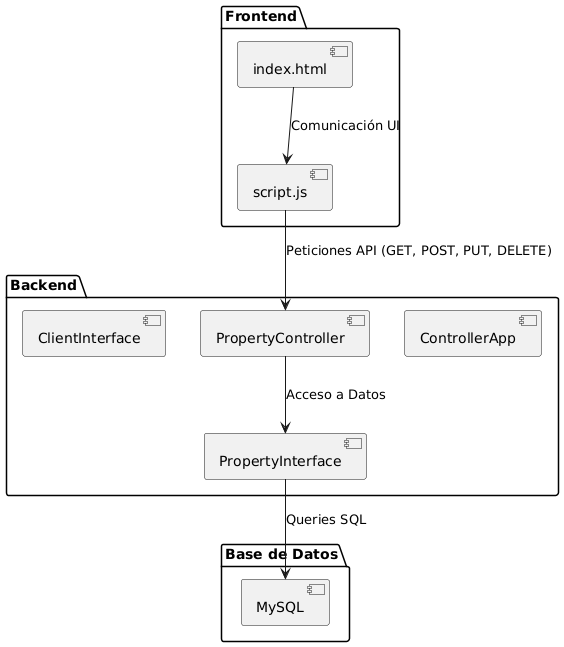

The diagram above was rendered by PlantUML. Its source (embedded in the PNG):
@startuml
package "Frontend" {
    component "index.html"
    component "script.js"
}

package "Backend" {
    component "ControllerApp"
    component "PropertyController"
    component "ClientInterface"
    component "PropertyInterface"
}

package "Base de Datos" {
    component "MySQL"
}

"index.html" --> "script.js" : Comunicación UI
"script.js" --> "PropertyController" : Peticiones API (GET, POST, PUT, DELETE)
"PropertyController" --> "PropertyInterface" : Acceso a Datos
"PropertyInterface" --> "MySQL" : Queries SQL
@enduml